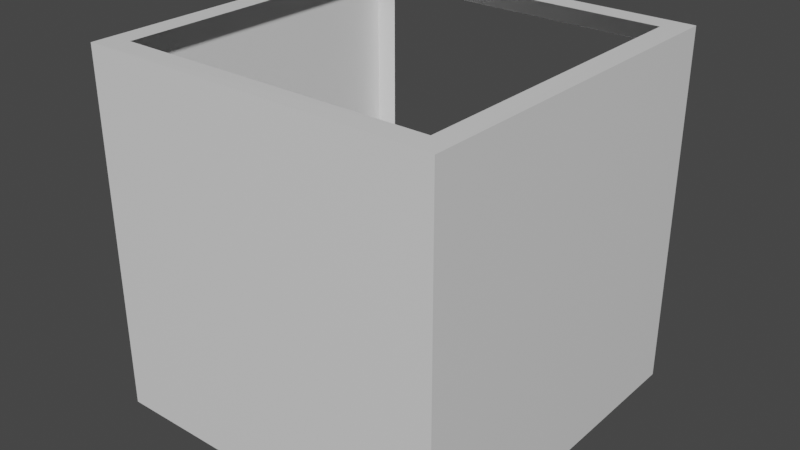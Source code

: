 # Source: normal_cube_edge.blend  (saved by Blender 3.2.14; exported with 4.5.12 LTS)
import bpy
from mathutils import Matrix  # noqa: F401  (used for matrix-valued properties, if any)

bpy.ops.wm.read_factory_settings(use_empty=True)
scene = bpy.context.scene
scene.name = 'Scene'

# ---- materials (node trees are filled in below, after node groups)
mat_material = bpy.data.materials.new('Material')
mat_material.alpha_threshold = 0.0
mat_material.use_transparent_shadow = False
mat_material.line_color = (0.0, 0.0, 0.0, 1.0)

# ---- material node trees
mat_material.use_nodes = True; mat_material.node_tree.nodes.clear()
_N = mat_material.node_tree.nodes; _L = mat_material.node_tree.links
n0 = _N.new('ShaderNodeOutputMaterial'); n0.name = 'Material Output'; n0.location = (300, 300)
n1 = _N.new('ShaderNodeBsdfPrincipled'); n1.name = 'Principled BSDF'; n1.location = (10, 300)
n1.distribution = 'GGX'
n1.subsurface_method = 'RANDOM_WALK_SKIN'
n1.inputs[2].default_value = 0.4
n1.inputs[3].default_value = 1.45
n1.inputs[27].default_value = (0.0, 0.0, 0.0, 1.0)
n1.inputs[28].default_value = 1.0
_L.new(n1.outputs[0], n0.inputs[0])
n0.is_active_output = True

# ---- world
world_world = bpy.data.worlds.new('World'); scene.world = world_world
world_world.use_nodes = True; world_world.node_tree.nodes.clear()
_N = world_world.node_tree.nodes; _L = world_world.node_tree.links
n0 = _N.new('ShaderNodeOutputWorld'); n0.name = 'World Output'; n0.location = (300, 300)
n1 = _N.new('ShaderNodeBackground'); n1.name = 'Background'; n1.location = (10, 300)
n1.inputs[0].default_value = (0.05088, 0.05088, 0.05088, 1.0)
_L.new(n1.outputs[0], n0.inputs[0])
n0.is_active_output = True
world_world.color = (0.05088, 0.05088, 0.05088)
world_world.use_sun_shadow = False
world_world.sun_shadow_jitter_overblur = 0.0

# ---- meshes
me_body = bpy.data.meshes.new('body')
me_body.from_pydata([(1.0, 1.0, 1.0), (1.0, 1.0, -1.0), (0.9942, -1.002, 0.9984), (1.0, -1.0, -1.0), (-1.0, 1.0, 1.0), (-1.0, 1.0, -1.0), (-1.0, -1.0, 1.0), (-1.0, -1.0, -1.0), (0.875, 0.875, 1.0), (0.875, -0.875, 1.0), (-0.875, 0.875, 1.0), (-0.875, -0.875, 1.0), (0.875, 1.0, -0.875), (-0.875, 1.0, -0.875), (0.875, 1.0, 0.875), (-0.875, 1.0, 0.875)], [], [(2, 0, 8, 9), (3, 2, 6, 7), (7, 6, 4, 5), (5, 1, 3, 7), (1, 0, 2, 3), (4, 6, 11, 10), (6, 2, 9, 11), (4, 10, 8, 0), (1, 5, 13, 12), (4, 0, 14, 15), (0, 1, 12, 14), (4, 15, 13, 5)])
_uv = me_body.uv_layers.new(name='UVMap')
_uv.uv.foreach_set('vector', [0.0, 1.0, 0.0, 0.0, 0.0625, 0.0625, 0.0625, 0.9375, 1.0, 0.0, 1.0, 1.0, 0.0, 1.0, 0.0, 0.0, 1.0, 0.0, 1.0, 1.0, 0.0, 1.0, 0.0, 0.0, 1.0, 1.0, 0.0, 1.0, 0.0, 0.0, 1.0, 0.0, 1.0, 0.0, 1.0, 1.0, 0.0, 1.0, 0.0, 0.0, 1.0, 0.0, 1.0, 1.0, 0.9375, 0.9375, 0.9375, 0.0625, 1.0, 1.0, 0.0, 1.0, 0.0625, 0.9375, 0.9375, 0.9375, 1.0, 0.0, 0.9375, 0.0625, 0.0625, 0.0625, 0.0, 0.0, 0.0, 0.0, 1.0, 0.0, 0.9375, 0.0625, 0.0625, 0.0625, 1.0, 1.0, 0.0, 1.0, 0.0625, 0.9375, 0.9375, 0.9375, 0.0, 1.0, 0.0, 0.0, 0.0625, 0.0625, 0.0625, 0.9375, 1.0, 1.0, 0.9375, 0.9375, 0.9375, 0.0625, 1.0, 0.0])
me_body.materials.append(mat_material)
me_body.use_mirror_vertex_groups = False
me_body.update()

# ---- objects
ob_normal_cube_edge = bpy.data.objects.new('normal_cube_edge', me_body)

# ---- transforms, parenting, visibility, modifiers, constraints
ob_normal_cube_edge.location = (0.0, 0.0, 0.0)
ob_normal_cube_edge.scale = (0.5, 0.5, 0.5)
ob_normal_cube_edge.lock_rotations_4d = False
ob_normal_cube_edge.empty_display_type = 'ARROWS'
ob_normal_cube_edge.lineart.crease_threshold = 0.0

# ---- collection membership
scene.collection.objects.link(ob_normal_cube_edge)

# ---- scene / render settings (as saved in the file)
scene.frame_start = 1; scene.frame_end = 250; scene.frame_set(1)
scene.render.engine = 'BLENDER_EEVEE_NEXT'
scene.cycles.sampling_pattern = 'TABULATED_SOBOL'
scene.cycles.use_light_tree = False
scene.view_settings.view_transform = 'Filmic'
bpy.context.view_layer.update()

# ---- added for rendering (the .blend has no active camera and no usable light): camera, sun
cam_auto = bpy.data.cameras.new('AutoCamera')
cam_auto.lens = 50.0
cam_auto.sensor_width = 36.0
cam_auto.clip_end = 1000.0
ob_auto_camera = bpy.data.objects.new('AutoCamera', cam_auto)
scene.collection.objects.link(ob_auto_camera)
ob_auto_camera.location = (1.60307, -1.92419, 1.28246)
ob_auto_camera.rotation_euler = (1.09748, -7.21219e-08, 0.694738)
scene.camera = ob_auto_camera
light_auto_sun = bpy.data.lights.new('AutoSun', 'SUN')
light_auto_sun.energy = 3.0
light_auto_sun.angle = 0.0523599
ob_auto_sun = bpy.data.objects.new('AutoSun', light_auto_sun)
scene.collection.objects.link(ob_auto_sun)
ob_auto_sun.rotation_euler = (0.872665, 0.174533, 0.523599)
bpy.context.view_layer.update()
